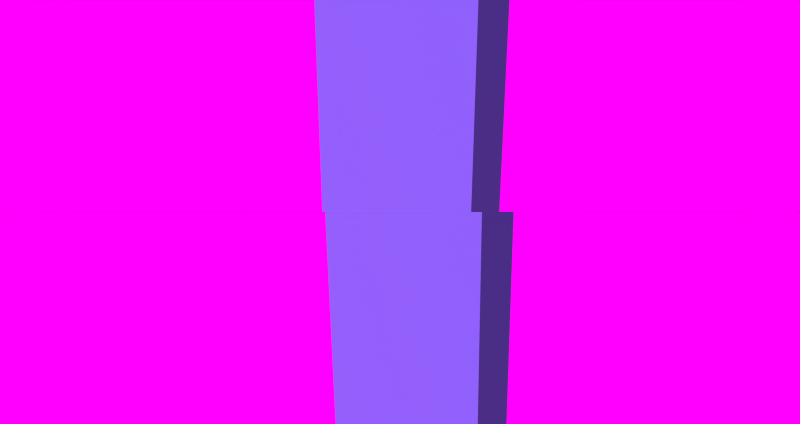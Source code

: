 # Source: Disjoncteur_couvercle.blend  (saved by Blender 2.93.20; exported with 4.5.12 LTS)
import bpy
from mathutils import Matrix  # noqa: F401  (used for matrix-valued properties, if any)

bpy.ops.wm.read_factory_settings(use_empty=True)
scene = bpy.context.scene
scene.name = 'Poke-4'

# ---- collections
col_collection_1 = bpy.data.collections.new('Collection 1'); scene.collection.children.link(col_collection_1)

# ---- images (referenced by path relative to the original .blend; pixels are not part of the script)
import os
ASSET_DIR = os.environ.get("B2B_ASSET_DIR", "")  # directory of the original .blend (textures are referenced by path, not embedded)
HERE = os.path.dirname(os.path.abspath(__file__))  # packed textures are extracted next to this script under _unpacked/

def load_image(name, relpath, width, height, colorspace="sRGB"):
    """Load a texture the original file referenced (path relative to the .blend, or extracted next to this script)."""
    p = next((c for c in (os.path.join(HERE, relpath), os.path.join(ASSET_DIR, relpath)) if relpath and os.path.exists(c)), "")
    if p:
        img = bpy.data.images.load(p, check_existing=True)
        img.name = name
    else:  # same state as the original file: an image datablock whose file is absent (Cycles renders it pink)
        img = bpy.data.images.new(name, width, height)
        img.source = "FILE"
        img.filepath = "//" + (relpath or name)
    img.colorspace_settings.name = colorspace
    return img
img_dometx_1_png = load_image('DomeTX_1.png', '_unpacked/DomeTX_1.7fcd3e19.png', 2048, 2048, 'sRGB')

# ---- materials (node trees are filled in below, after node groups)
mat_dome_tx = bpy.data.materials.new('Dome_Tx')

# ---- material node trees
mat_dome_tx.use_nodes = True; mat_dome_tx.node_tree.nodes.clear()
_N = mat_dome_tx.node_tree.nodes; _L = mat_dome_tx.node_tree.links
n0 = _N.new('ShaderNodeBsdfPrincipled'); n0.name = 'Principled BSDF'; n0.location = (10, 300)
n0.distribution = 'GGX'
n0.subsurface_method = 'BURLEY'
n0.inputs[3].default_value = 1.45
n0.inputs[27].default_value = (0.0, 0.0, 0.0, 1.0)
n0.inputs[28].default_value = 1.0
n1 = _N.new('ShaderNodeOutputMaterial'); n1.name = 'Material Output'; n1.location = (300, 300)
n2 = _N.new('ShaderNodeTexImage'); n2.name = 'Image Texture'; n2.location = (-280, 275)
n2.image = img_dometx_1_png
_L.new(n0.outputs[0], n1.inputs[0])
_L.new(n2.outputs[0], n0.inputs[0])
n1.is_active_output = True

# ---- world
world_world = bpy.data.worlds.new('World'); scene.world = world_world
world_world.use_nodes = True; world_world.node_tree.nodes.clear()
_N = world_world.node_tree.nodes; _L = world_world.node_tree.links
n0 = _N.new('ShaderNodeGamma'); n0.name = 'Gamma'; n0.location = (-310, 495)
n0.inputs[1].default_value = 0.8
n1 = _N.new('ShaderNodeTexCoord'); n1.name = 'Coordonnées de texture'; n1.location = (-910, 403)
n2 = _N.new('ShaderNodeTexImage'); n2.name = 'Texture image'; n2.location = (-675, 517)
n2.width = 339
n3 = _N.new('ShaderNodeOutputWorld'); n3.name = 'Sortie du monde'; n3.location = (167, 511)
n4 = _N.new('ShaderNodeBackground'); n4.name = 'Arrière-plan'; n4.location = (-59, 517)
_L.new(n2.outputs[0], n0.inputs[0])
_L.new(n0.outputs[0], n4.inputs[0])
_L.new(n1.outputs[0], n2.inputs[0])
_L.new(n4.outputs[0], n3.inputs[0])
n3.is_active_output = True
world_world.color = (0.7842, 0.0, 0.03168)
world_world.use_sun_shadow = False
world_world.sun_shadow_jitter_overblur = 0.0
world_world.cycles.sampling_method = 'NONE'
world_world.cycles.sample_map_resolution = 256

# ---- meshes
me_cube_009 = bpy.data.meshes.new('Cube.009')
me_cube_009.from_pydata([(-0.22, 0.6441, 0.6232), (-0.2894, 0.6113, 0.6232), (0.06942, 0.03286, 0.6232), (-4.55e-08, -4.82e-08, 0.6232), (-0.22, 0.6441, -0.6232), (-0.2894, 0.6113, -0.6232), (0.06942, 0.03287, -0.6232), (-3.563e-07, 3.932e-07, -0.6232), (-0.2771, 0.5852, 0.5701), (-0.01231, 0.02601, 0.5701), (-0.01232, 0.02601, -0.5701), (-0.2771, 0.5852, -0.5701), (-0.2368, 0.6043, 0.5701), (0.02797, 0.04508, 0.5701), (0.02797, 0.04508, -0.5701), (-0.2368, 0.6043, -0.5701)], [], [(0, 1, 3, 2), (2, 3, 7, 6), (6, 7, 5, 4), (4, 5, 1, 0), (2, 6, 4, 0), (5, 7, 10, 11), (3, 1, 8, 9), (1, 5, 11, 8), (7, 3, 9, 10), (14, 13, 12, 15), (10, 9, 13, 14), (11, 10, 14, 15), (8, 11, 15, 12), (9, 8, 12, 13)])
_uv = me_cube_009.uv_layers.new(name='UVMap')
_uv.uv.foreach_set('vector', [0.05583, 0.981, 0.0723, 0.981, 0.0723, 0.9975, 0.05583, 0.9975, 0.05583, 0.981, 0.0723, 0.981, 0.0723, 0.9975, 0.05583, 0.9975, 0.05583, 0.981, 0.0723, 0.981, 0.0723, 0.9975, 0.05583, 0.9975, 0.05583, 0.981, 0.0723, 0.981, 0.0723, 0.9975, 0.05583, 0.9975, 0.05697, 0.9363, 0.06999, 0.9363, 0.06999, 0.9493, 0.05697, 0.9493, 0.1342, 0.9361, 0.1472, 0.9361, 0.1472, 0.9491, 0.1342, 0.9491, 0.02841, 0.9567, 0.04709, 0.9567, 0.04709, 0.9754, 0.02841, 0.9754, 0.1342, 0.9361, 0.1472, 0.9361, 0.1472, 0.9491, 0.1342, 0.9491, 0.1342, 0.9361, 0.1472, 0.9361, 0.1472, 0.9491, 0.1342, 0.9491, 0.1342, 0.9361, 0.1472, 0.9361, 0.1472, 0.9491, 0.1342, 0.9491, 0.625, 0.75, 0.625, 0.5, 0.625, 0.5, 0.625, 0.75, 0.02841, 0.9567, 0.04709, 0.9567, 0.04709, 0.9754, 0.02841, 0.9754, 0.02841, 0.9567, 0.04709, 0.9567, 0.04709, 0.9754, 0.02841, 0.9754, 0.02841, 0.9567, 0.04709, 0.9567, 0.04709, 0.9754, 0.02841, 0.9754])
me_cube_009.materials.append(mat_dome_tx)
me_cube_009.use_remesh_fix_poles = True
me_cube_009.use_remesh_preserve_attributes = False
me_cube_009.use_mirror_vertex_groups = False
me_cube_009.update()

# ---- objects
ob_couvercle = bpy.data.objects.new('Couvercle', me_cube_009)

# ---- transforms, parenting, visibility, modifiers, constraints
ob_couvercle.location = (6.593, 10.6, -17.94)
ob_couvercle.rotation_euler = (0.0, 0.0, -2.32)
ob_couvercle.lineart.crease_threshold = 0.0

# ---- collection membership
col_collection_1.objects.link(ob_couvercle)

# ---- scene / render settings (as saved in the file)
scene.frame_start = 1; scene.frame_end = 180; scene.frame_set(2)
scene.render.engine = 'CYCLES'
scene.render.image_settings.file_format = 'FFMPEG'
scene.render.image_settings.color_mode = 'RGB'
scene.render.image_settings.views_format = 'STEREO_3D'
scene.render.image_settings.stereo_3d_format.display_mode = 'TOPBOTTOM'
scene.render.resolution_x = 3840
scene.render.resolution_y = 1020
scene.render.fps = 30
scene.render.dither_intensity = 0.0
scene.render.use_overwrite = False
scene.render.use_multiview = True
scene.cycles.use_denoising = False
scene.cycles.samples = 576
scene.cycles.sampling_pattern = 'TABULATED_SOBOL'
scene.cycles.light_sampling_threshold = 0.0
scene.cycles.use_adaptive_sampling = False
scene.cycles.use_light_tree = False
scene.cycles.blur_glossy = 0.0
scene.cycles.pixel_filter_type = 'GAUSSIAN'
scene.cycles.sample_clamp_indirect = 0.0
scene.view_settings.view_transform = 'Standard'
bpy.context.view_layer.update()

# ---- added for rendering (the .blend has no active camera and no usable light): camera, sun
cam_auto = bpy.data.cameras.new('AutoCamera')
cam_auto.lens = 50.0
cam_auto.sensor_width = 36.0
cam_auto.clip_end = 1000.0
ob_auto_camera = bpy.data.objects.new('AutoCamera', cam_auto)
scene.collection.objects.link(ob_auto_camera)
ob_auto_camera.location = (8.38388, 8.68191, -16.7584)
ob_auto_camera.rotation_euler = (1.09748, -7.21219e-08, 0.694738)
scene.camera = ob_auto_camera
light_auto_sun = bpy.data.lights.new('AutoSun', 'SUN')
light_auto_sun.energy = 3.0
light_auto_sun.angle = 0.0523599
ob_auto_sun = bpy.data.objects.new('AutoSun', light_auto_sun)
scene.collection.objects.link(ob_auto_sun)
ob_auto_sun.rotation_euler = (0.872665, 0.174533, 0.523599)
bpy.context.view_layer.update()
